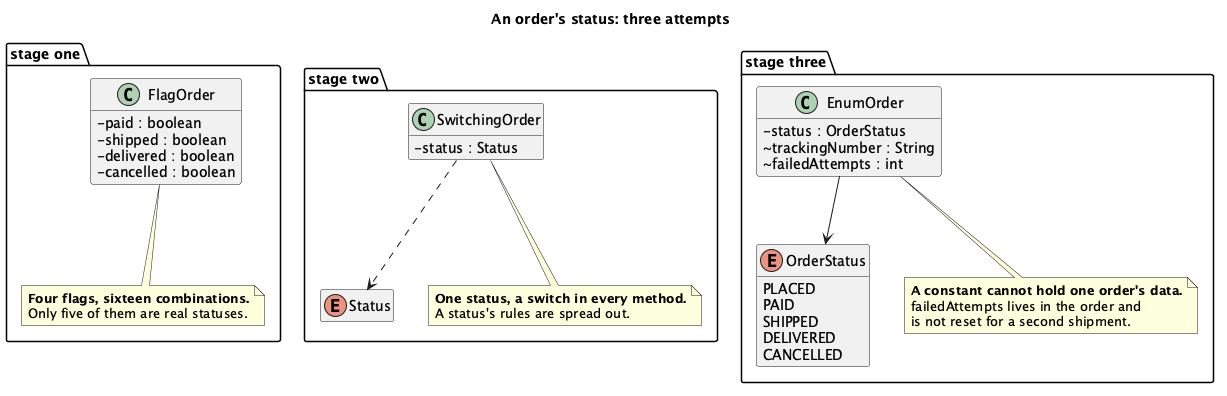

The diagram above was rendered by PlantUML. Its source (embedded in the PNG):
@startuml "State - Order (Problem) - Class Diagram"
skinparam classAttributeIconSize 0
hide empty members
title An order's status: three attempts

package "stage one" {
  class FlagOrder {
    - paid : boolean
    - shipped : boolean
    - delivered : boolean
    - cancelled : boolean
  }
  note bottom of FlagOrder
    <b>Four flags, sixteen combinations.</b>
    Only five of them are real statuses.
  end note
}
package "stage two" {
  class SwitchingOrder {
    - status : Status
  }
  enum Status
  SwitchingOrder ..> Status
  note bottom of SwitchingOrder
    <b>One status, a switch in every method.</b>
    A status's rules are spread out.
  end note
}
package "stage three" {
  class EnumOrder {
    - status : OrderStatus
    ~ trackingNumber : String
    ~ failedAttempts : int
  }
  enum OrderStatus {
    PLACED
    PAID
    SHIPPED
    DELIVERED
    CANCELLED
  }
  EnumOrder --> OrderStatus
  note bottom of EnumOrder
    <b>A constant cannot hold one order's data.</b>
    failedAttempts lives in the order and
    is not reset for a second shipment.
  end note
}
FlagOrder -[hidden]right- SwitchingOrder
SwitchingOrder -[hidden]right- EnumOrder
@enduml